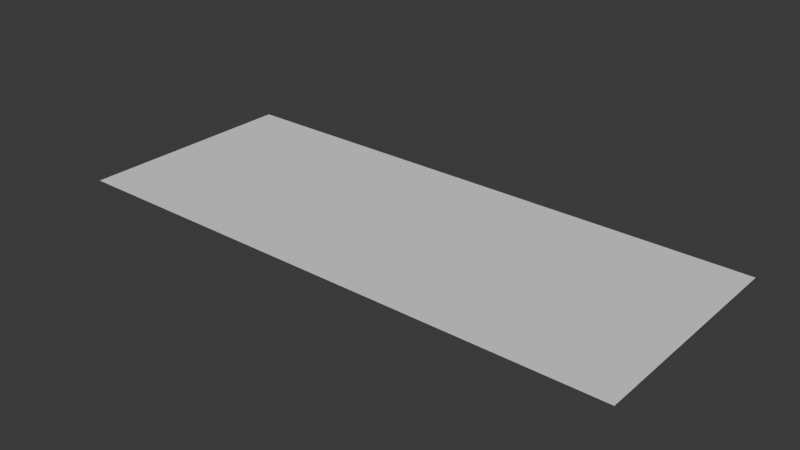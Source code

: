 # Source: test_area.blend  (saved by Blender 4.5.90; exported with 4.5.12 LTS)
import bpy
from mathutils import Matrix  # noqa: F401  (used for matrix-valued properties, if any)

bpy.ops.wm.read_factory_settings(use_empty=True)
scene = bpy.context.scene
scene.name = 'Scene'

# ---- world
world_world = bpy.data.worlds.new('World'); scene.world = world_world
world_world.use_nodes = True; world_world.node_tree.nodes.clear()
_N = world_world.node_tree.nodes; _L = world_world.node_tree.links
n0 = _N.new('ShaderNodeOutputWorld'); n0.name = 'World Output'; n0.location = (300, 300)
n1 = _N.new('ShaderNodeBackground'); n1.name = 'Background'; n1.location = (10, 300)
n1.inputs[0].default_value = (0.05088, 0.05088, 0.05088, 1.0)
_L.new(n1.outputs[0], n0.inputs[0])
n0.is_active_output = True
world_world.color = (0.05088, 0.05088, 0.05088)
world_world.sun_shadow_jitter_overblur = 0.0

# ---- meshes
me_plane = bpy.data.meshes.new('Plane')
me_plane.from_pydata([(-0.5, -0.5, 0.0), (0.5, -0.5, 0.0), (-0.5, 0.5, 0.0), (0.5, 0.5, 0.0)], [], [(0, 1, 3, 2)])
_uv = me_plane.uv_layers.new(name='UVMap')
_uv.uv.foreach_set('vector', [0.0, 0.0, 1.0, 0.0, 1.0, 1.0, 0.0, 1.0])
me_plane.update()

# ---- objects
ob_plane = bpy.data.objects.new('Plane', me_plane)
ob_empty_001 = bpy.data.objects.new('Empty.001', None)
ob_light_bulb = bpy.data.objects.new('light bulb', None)
ob_battery_001 = bpy.data.objects.new('battery.001', None)
ob_cable = bpy.data.objects.new('cable', None)
ob_battery_002 = bpy.data.objects.new('battery.002', None)

# ---- transforms, parenting, visibility, modifiers, constraints
ob_plane.location = (0.0, 0.0, 0.0)
ob_plane.scale = (25.0, 10.0, 1.0)
ob_empty_001.location = (0.0, 5.0, 2.5)
ob_empty_001.scale = (25.0, 1.0, 5.0)
ob_empty_001.empty_display_type = 'CUBE'
ob_empty_001.empty_display_size = 0.5
ob_light_bulb.location = (5.667, 0.0, 0.5)
ob_light_bulb.empty_display_type = 'CUBE'
ob_light_bulb.empty_display_size = 0.5
ob_battery_001.location = (-5.364, 0.0, 0.5)
ob_battery_001.empty_display_type = 'CUBE'
ob_battery_001.empty_display_size = 0.5
ob_cable.location = (0.0, 0.0, 1.843)
ob_cable.empty_display_type = 'SPHERE'
ob_cable.empty_display_size = 0.5
ob_battery_002.location = (5.667, -3.325, 0.5)
ob_battery_002.empty_display_type = 'CUBE'
ob_battery_002.empty_display_size = 0.5

# ---- collection membership
scene.collection.objects.link(ob_plane)
scene.collection.objects.link(ob_empty_001)
scene.collection.objects.link(ob_light_bulb)
scene.collection.objects.link(ob_battery_001)
scene.collection.objects.link(ob_cable)
scene.collection.objects.link(ob_battery_002)

# ---- scene / render settings (as saved in the file)
scene.frame_start = 1; scene.frame_end = 250; scene.frame_set(1)
scene.render.engine = 'BLENDER_EEVEE_NEXT'
bpy.context.view_layer.update()

# ---- added for rendering (the .blend has no active camera and no usable light): camera, sun
cam_auto = bpy.data.cameras.new('AutoCamera')
cam_auto.lens = 50.0
cam_auto.sensor_width = 36.0
cam_auto.clip_end = 1000.0
ob_auto_camera = bpy.data.objects.new('AutoCamera', cam_auto)
scene.collection.objects.link(ob_auto_camera)
ob_auto_camera.location = (24.9124, -29.8949, 19.9299)
ob_auto_camera.rotation_euler = (1.09748, -7.21219e-08, 0.694738)
scene.camera = ob_auto_camera
light_auto_sun = bpy.data.lights.new('AutoSun', 'SUN')
light_auto_sun.energy = 3.0
light_auto_sun.angle = 0.0523599
ob_auto_sun = bpy.data.objects.new('AutoSun', light_auto_sun)
scene.collection.objects.link(ob_auto_sun)
ob_auto_sun.rotation_euler = (0.872665, 0.174533, 0.523599)
bpy.context.view_layer.update()

